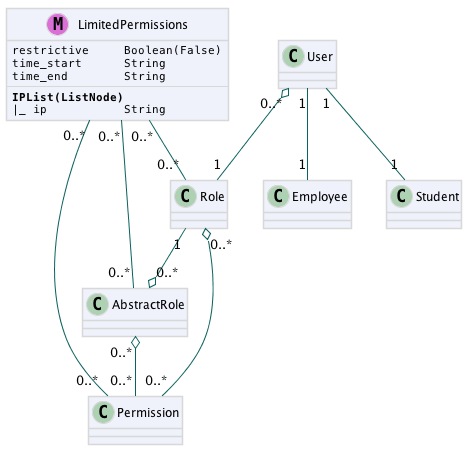

The diagram above was rendered by PlantUML. Its source (embedded in the PNG):
@startuml
skinparam classAttributeFontName Monospaced
skinparam classBackgroundColor #EFF2FB
skinparam classBorderColor #D8D8D8
skinparam packageBorderColor #BDBDBD
skinparam classArrowColor #0B615E
skinparam shadowing false

class LimitedPermissions <<(M,orchid)>> {
restrictive     Boolean(False)
time_start      String
time_end        String
--
**IPList(ListNode)**
|_ ip           String
}
User "1" -- "1" Student
User "1" -- "1" Employee
User "0..*" o-- "1" Role
Role "1" --o "0..*" AbstractRole
AbstractRole "0..*" o-- "0..*" Permission
Role "0..*" o-- "0..*" Permission
LimitedPermissions "0..*" -- "0..*" Permission
LimitedPermissions "0..*" -- "0..*" Role
LimitedPermissions "0..*" -- "0..*" AbstractRole

@enduml